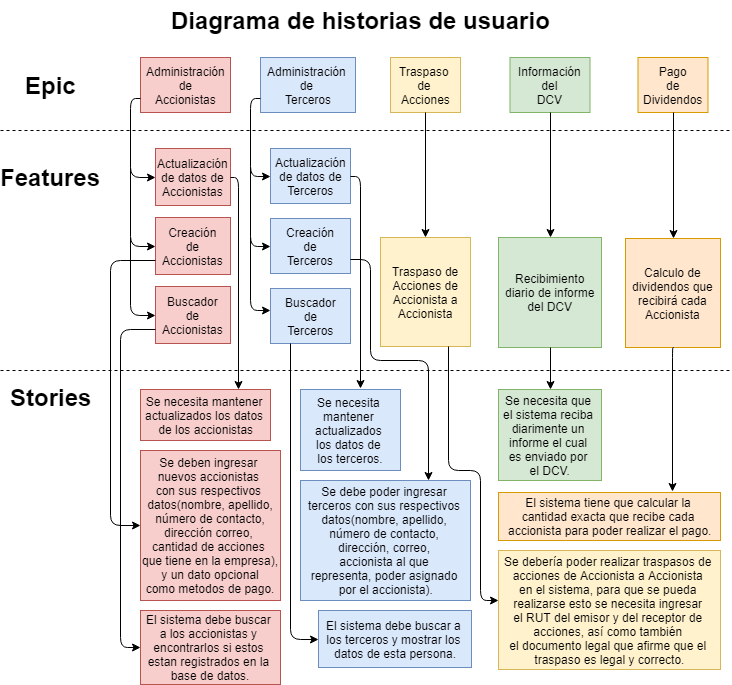

The diagram above was exported from draw.io. Its source (the exported page's mxGraphModel, read from the mxfile embedded in the PNG):
<mxGraphModel dx="1388" dy="764" grid="1" gridSize="10" guides="1" tooltips="1" connect="1" arrows="1" fold="1" page="1" pageScale="1" pageWidth="827" pageHeight="1169" math="0" shadow="0">
  <root>
    <mxCell id="0" />
    <mxCell id="1" parent="0" />
    <mxCell id="YmoBRDZFAh6_HLFfcQ8O-8" value="Epic" style="text;strokeColor=none;fillColor=none;html=1;fontSize=24;fontStyle=1;verticalAlign=middle;align=center;" parent="1" vertex="1">
      <mxGeometry x="30" y="74.5" width="60" height="40" as="geometry" />
    </mxCell>
    <mxCell id="YmoBRDZFAh6_HLFfcQ8O-9" value="Administración&lt;br&gt;de&lt;br&gt;Accionistas&lt;br&gt;" style="html=1;fillColor=#f8cecc;strokeColor=#b85450;" parent="1" vertex="1">
      <mxGeometry x="150" y="67" width="90" height="55" as="geometry" />
    </mxCell>
    <mxCell id="YmoBRDZFAh6_HLFfcQ8O-11" value="Administración &lt;br&gt;de &lt;br&gt;Terceros" style="html=1;fillColor=#dae8fc;strokeColor=#6c8ebf;" parent="1" vertex="1">
      <mxGeometry x="270" y="67" width="95" height="55" as="geometry" />
    </mxCell>
    <mxCell id="YmoBRDZFAh6_HLFfcQ8O-12" value="Traspaso &lt;br&gt;de &lt;br&gt;Acciones" style="html=1;fillColor=#fff2cc;strokeColor=#d6b656;" parent="1" vertex="1">
      <mxGeometry x="400" y="67" width="70" height="55" as="geometry" />
    </mxCell>
    <mxCell id="YmoBRDZFAh6_HLFfcQ8O-13" value="Información&lt;br&gt;del&lt;br&gt;DCV&lt;br&gt;" style="html=1;fillColor=#d5e8d4;strokeColor=#82b366;" parent="1" vertex="1">
      <mxGeometry x="519.5" y="67" width="80" height="55" as="geometry" />
    </mxCell>
    <mxCell id="YmoBRDZFAh6_HLFfcQ8O-16" value="Pago&lt;br&gt;de&lt;br&gt;Dividendos&lt;br&gt;" style="html=1;fillColor=#ffe6cc;strokeColor=#d79b00;" parent="1" vertex="1">
      <mxGeometry x="647.5" y="67" width="70" height="55" as="geometry" />
    </mxCell>
    <mxCell id="YmoBRDZFAh6_HLFfcQ8O-18" value="Features" style="text;strokeColor=none;fillColor=none;html=1;fontSize=24;fontStyle=1;verticalAlign=middle;align=center;" parent="1" vertex="1">
      <mxGeometry x="30" y="167" width="60" height="40" as="geometry" />
    </mxCell>
    <mxCell id="YmoBRDZFAh6_HLFfcQ8O-19" value="Actualización&lt;br&gt;de datos de&lt;br&gt;Accionistas&lt;br&gt;" style="html=1;fillColor=#f8cecc;strokeColor=#b85450;" parent="1" vertex="1">
      <mxGeometry x="165" y="158" width="75" height="57" as="geometry" />
    </mxCell>
    <mxCell id="YmoBRDZFAh6_HLFfcQ8O-22" value="Creación&lt;br&gt;de&lt;br&gt;Accionistas&lt;br&gt;" style="html=1;fillColor=#f8cecc;strokeColor=#b85450;" parent="1" vertex="1">
      <mxGeometry x="165" y="227" width="75" height="57" as="geometry" />
    </mxCell>
    <mxCell id="YmoBRDZFAh6_HLFfcQ8O-23" value="Buscador&lt;br&gt;de&lt;br&gt;Accionistas&lt;br&gt;" style="html=1;fillColor=#f8cecc;strokeColor=#b85450;" parent="1" vertex="1">
      <mxGeometry x="165" y="296" width="75" height="57" as="geometry" />
    </mxCell>
    <mxCell id="YmoBRDZFAh6_HLFfcQ8O-31" value="Actualización&lt;br&gt;de datos de&lt;br&gt;Terceros&lt;br&gt;" style="html=1;fillColor=#dae8fc;strokeColor=#6c8ebf;" parent="1" vertex="1">
      <mxGeometry x="280" y="158" width="80" height="55" as="geometry" />
    </mxCell>
    <mxCell id="YmoBRDZFAh6_HLFfcQ8O-33" value="" style="edgeStyle=segmentEdgeStyle;endArrow=classic;html=1;exitX=0;exitY=0.75;exitDx=0;exitDy=0;entryX=0;entryY=0.5;entryDx=0;entryDy=0;" parent="1" source="YmoBRDZFAh6_HLFfcQ8O-9" target="YmoBRDZFAh6_HLFfcQ8O-19" edge="1">
      <mxGeometry width="50" height="50" relative="1" as="geometry">
        <mxPoint x="70" y="327" as="sourcePoint" />
        <mxPoint x="120" y="277" as="targetPoint" />
        <Array as="points">
          <mxPoint x="140" y="108" />
          <mxPoint x="140" y="187" />
        </Array>
      </mxGeometry>
    </mxCell>
    <mxCell id="YmoBRDZFAh6_HLFfcQ8O-34" value="" style="edgeStyle=segmentEdgeStyle;endArrow=classic;html=1;entryX=0;entryY=0.5;entryDx=0;entryDy=0;" parent="1" target="YmoBRDZFAh6_HLFfcQ8O-22" edge="1">
      <mxGeometry width="50" height="50" relative="1" as="geometry">
        <mxPoint x="140" y="177" as="sourcePoint" />
        <mxPoint x="150" y="247" as="targetPoint" />
        <Array as="points">
          <mxPoint x="140" y="256" />
        </Array>
      </mxGeometry>
    </mxCell>
    <mxCell id="YmoBRDZFAh6_HLFfcQ8O-36" value="" style="edgeStyle=segmentEdgeStyle;endArrow=classic;html=1;entryX=0;entryY=0.5;entryDx=0;entryDy=0;" parent="1" target="YmoBRDZFAh6_HLFfcQ8O-23" edge="1">
      <mxGeometry width="50" height="50" relative="1" as="geometry">
        <mxPoint x="140" y="247" as="sourcePoint" />
        <mxPoint x="140" y="307" as="targetPoint" />
        <Array as="points">
          <mxPoint x="140" y="325" />
        </Array>
      </mxGeometry>
    </mxCell>
    <mxCell id="YmoBRDZFAh6_HLFfcQ8O-37" value="Creación&lt;br&gt;de&lt;br&gt;Terceros&lt;br&gt;" style="html=1;fillColor=#dae8fc;strokeColor=#6c8ebf;" parent="1" vertex="1">
      <mxGeometry x="280" y="228" width="80" height="55" as="geometry" />
    </mxCell>
    <mxCell id="YmoBRDZFAh6_HLFfcQ8O-38" value="Buscador&lt;br&gt;de&lt;br&gt;Terceros&lt;br&gt;" style="html=1;fillColor=#dae8fc;strokeColor=#6c8ebf;" parent="1" vertex="1">
      <mxGeometry x="280" y="298" width="80" height="55" as="geometry" />
    </mxCell>
    <mxCell id="YmoBRDZFAh6_HLFfcQ8O-39" value="" style="edgeStyle=segmentEdgeStyle;endArrow=classic;html=1;exitX=0;exitY=0.75;exitDx=0;exitDy=0;" parent="1" source="YmoBRDZFAh6_HLFfcQ8O-11" edge="1">
      <mxGeometry width="50" height="50" relative="1" as="geometry">
        <mxPoint x="280" y="127" as="sourcePoint" />
        <mxPoint x="280" y="186" as="targetPoint" />
        <Array as="points">
          <mxPoint x="260" y="108" />
          <mxPoint x="260" y="186" />
        </Array>
      </mxGeometry>
    </mxCell>
    <mxCell id="YmoBRDZFAh6_HLFfcQ8O-41" value="" style="edgeStyle=segmentEdgeStyle;endArrow=classic;html=1;entryX=0;entryY=0.5;entryDx=0;entryDy=0;" parent="1" target="YmoBRDZFAh6_HLFfcQ8O-37" edge="1">
      <mxGeometry width="50" height="50" relative="1" as="geometry">
        <mxPoint x="260" y="176" as="sourcePoint" />
        <mxPoint x="320" y="386" as="targetPoint" />
        <Array as="points">
          <mxPoint x="260" y="256" />
        </Array>
      </mxGeometry>
    </mxCell>
    <mxCell id="YmoBRDZFAh6_HLFfcQ8O-42" value="" style="edgeStyle=segmentEdgeStyle;endArrow=classic;html=1;entryX=0;entryY=0.4;entryDx=0;entryDy=0;entryPerimeter=0;" parent="1" target="YmoBRDZFAh6_HLFfcQ8O-38" edge="1">
      <mxGeometry width="50" height="50" relative="1" as="geometry">
        <mxPoint x="260" y="246" as="sourcePoint" />
        <mxPoint x="290" y="316" as="targetPoint" />
        <Array as="points">
          <mxPoint x="260" y="320" />
        </Array>
      </mxGeometry>
    </mxCell>
    <mxCell id="YmoBRDZFAh6_HLFfcQ8O-43" value="Traspaso de&lt;br&gt;Acciones de&lt;br&gt;Accionista a&lt;br&gt;Accionista&lt;br&gt;" style="html=1;fillColor=#fff2cc;strokeColor=#d6b656;" parent="1" vertex="1">
      <mxGeometry x="390" y="247" width="90" height="109" as="geometry" />
    </mxCell>
    <mxCell id="YmoBRDZFAh6_HLFfcQ8O-44" value="" style="edgeStyle=segmentEdgeStyle;endArrow=classic;html=1;exitX=0.5;exitY=1;exitDx=0;exitDy=0;entryX=0.5;entryY=0;entryDx=0;entryDy=0;" parent="1" source="YmoBRDZFAh6_HLFfcQ8O-12" edge="1" target="YmoBRDZFAh6_HLFfcQ8O-43">
      <mxGeometry width="50" height="50" relative="1" as="geometry">
        <mxPoint x="505" y="199.5" as="sourcePoint" />
        <mxPoint x="425" y="159.5" as="targetPoint" />
      </mxGeometry>
    </mxCell>
    <mxCell id="YmoBRDZFAh6_HLFfcQ8O-45" value="Recibimiento&lt;br&gt;diario de informe&lt;br&gt;del DCV&lt;br&gt;" style="html=1;fillColor=#d5e8d4;strokeColor=#82b366;" parent="1" vertex="1">
      <mxGeometry x="508" y="247" width="103" height="110" as="geometry" />
    </mxCell>
    <mxCell id="YmoBRDZFAh6_HLFfcQ8O-46" value="" style="edgeStyle=segmentEdgeStyle;endArrow=classic;html=1;exitX=0.5;exitY=1;exitDx=0;exitDy=0;entryX=0.5;entryY=0;entryDx=0;entryDy=0;" parent="1" source="YmoBRDZFAh6_HLFfcQ8O-13" edge="1" target="YmoBRDZFAh6_HLFfcQ8O-45">
      <mxGeometry width="50" height="50" relative="1" as="geometry">
        <mxPoint x="617.5" y="199.5" as="sourcePoint" />
        <mxPoint x="547.5" y="159.5" as="targetPoint" />
      </mxGeometry>
    </mxCell>
    <mxCell id="YmoBRDZFAh6_HLFfcQ8O-47" value="Calculo de&lt;br&gt;dividendos que&lt;br&gt;recibirá cada&lt;br&gt;Accionista&lt;br&gt;" style="html=1;fillColor=#ffe6cc;strokeColor=#d79b00;" parent="1" vertex="1">
      <mxGeometry x="635" y="248" width="95" height="109" as="geometry" />
    </mxCell>
    <mxCell id="YmoBRDZFAh6_HLFfcQ8O-48" value="" style="edgeStyle=segmentEdgeStyle;endArrow=classic;html=1;exitX=0.5;exitY=1;exitDx=0;exitDy=0;" parent="1" source="YmoBRDZFAh6_HLFfcQ8O-16" target="YmoBRDZFAh6_HLFfcQ8O-47" edge="1">
      <mxGeometry width="50" height="50" relative="1" as="geometry">
        <mxPoint x="730" y="249.5" as="sourcePoint" />
        <mxPoint x="780" y="199.5" as="targetPoint" />
      </mxGeometry>
    </mxCell>
    <mxCell id="E5BnISOSG3_yRpp2sfSR-1" value="Stories" style="text;strokeColor=none;fillColor=none;html=1;fontSize=24;fontStyle=1;verticalAlign=middle;align=center;" vertex="1" parent="1">
      <mxGeometry x="30" y="387" width="60" height="40" as="geometry" />
    </mxCell>
    <mxCell id="E5BnISOSG3_yRpp2sfSR-2" value="Diagrama de historias de usuario" style="text;strokeColor=none;fillColor=none;html=1;fontSize=24;fontStyle=1;verticalAlign=middle;align=center;" vertex="1" parent="1">
      <mxGeometry x="340" y="10" width="60" height="40" as="geometry" />
    </mxCell>
    <mxCell id="E5BnISOSG3_yRpp2sfSR-3" value="" style="endArrow=none;dashed=1;html=1;" edge="1" parent="1">
      <mxGeometry width="50" height="50" relative="1" as="geometry">
        <mxPoint x="10" y="140" as="sourcePoint" />
        <mxPoint x="740" y="140" as="targetPoint" />
      </mxGeometry>
    </mxCell>
    <mxCell id="E5BnISOSG3_yRpp2sfSR-4" value="" style="endArrow=none;dashed=1;html=1;" edge="1" parent="1">
      <mxGeometry width="50" height="50" relative="1" as="geometry">
        <mxPoint x="10" y="380" as="sourcePoint" />
        <mxPoint x="740" y="380" as="targetPoint" />
      </mxGeometry>
    </mxCell>
    <mxCell id="E5BnISOSG3_yRpp2sfSR-7" value="&lt;span&gt;Se necesita mantener &lt;br&gt;actualizados&amp;nbsp;los datos &lt;br&gt;de los accionistas&lt;/span&gt;&lt;br&gt;" style="html=1;fillColor=#f8cecc;strokeColor=#b85450;" vertex="1" parent="1">
      <mxGeometry x="150" y="399" width="130" height="51" as="geometry" />
    </mxCell>
    <mxCell id="E5BnISOSG3_yRpp2sfSR-8" value="" style="edgeStyle=segmentEdgeStyle;endArrow=classic;html=1;exitX=1;exitY=0.5;exitDx=0;exitDy=0;entryX=0.75;entryY=0;entryDx=0;entryDy=0;" edge="1" parent="1" source="YmoBRDZFAh6_HLFfcQ8O-19" target="E5BnISOSG3_yRpp2sfSR-7">
      <mxGeometry width="50" height="50" relative="1" as="geometry">
        <mxPoint x="320" y="470" as="sourcePoint" />
        <mxPoint x="370" y="420" as="targetPoint" />
      </mxGeometry>
    </mxCell>
    <mxCell id="E5BnISOSG3_yRpp2sfSR-9" value="&lt;div style=&quot;text-align: center&quot;&gt;&lt;span&gt;Se deben ingresar&amp;nbsp;&lt;/span&gt;&lt;/div&gt;&lt;span&gt;&lt;div style=&quot;text-align: center&quot;&gt;&lt;span&gt;nuevos accionistas&amp;nbsp;&lt;/span&gt;&lt;/div&gt;&lt;div style=&quot;text-align: center&quot;&gt;&lt;span&gt;con sus respectivos&amp;nbsp;&lt;/span&gt;&lt;/div&gt;&lt;div style=&quot;text-align: center&quot;&gt;&lt;span&gt;datos(nombre, apellido,&lt;/span&gt;&lt;/div&gt;&lt;div style=&quot;text-align: center&quot;&gt;&lt;span&gt;&amp;nbsp;número de contacto,&amp;nbsp;&lt;/span&gt;&lt;/div&gt;&lt;div style=&quot;text-align: center&quot;&gt;&lt;span&gt;dirección correo,&amp;nbsp;&lt;/span&gt;&lt;/div&gt;&lt;div style=&quot;text-align: center&quot;&gt;&lt;span&gt;cantidad de acciones&amp;nbsp;&lt;/span&gt;&lt;/div&gt;&lt;div style=&quot;text-align: center&quot;&gt;&lt;span&gt;que tiene en la empresa),&lt;/span&gt;&lt;/div&gt;&lt;div style=&quot;text-align: center&quot;&gt;&lt;span&gt;&amp;nbsp;y un dato opcional&amp;nbsp;&lt;/span&gt;&lt;/div&gt;&lt;div style=&quot;text-align: center&quot;&gt;&lt;span&gt;como metodos de pago.&lt;/span&gt;&lt;/div&gt;&lt;/span&gt;" style="html=1;fillColor=#f8cecc;strokeColor=#b85450;" vertex="1" parent="1">
      <mxGeometry x="150" y="460" width="140" height="150" as="geometry" />
    </mxCell>
    <mxCell id="E5BnISOSG3_yRpp2sfSR-10" value="" style="edgeStyle=segmentEdgeStyle;endArrow=classic;html=1;entryX=0;entryY=0.5;entryDx=0;entryDy=0;exitX=0;exitY=0.75;exitDx=0;exitDy=0;" edge="1" parent="1" source="YmoBRDZFAh6_HLFfcQ8O-22" target="E5BnISOSG3_yRpp2sfSR-9">
      <mxGeometry width="50" height="50" relative="1" as="geometry">
        <mxPoint x="110" y="290" as="sourcePoint" />
        <mxPoint x="100" y="530" as="targetPoint" />
        <Array as="points">
          <mxPoint x="120" y="270" />
          <mxPoint x="120" y="535" />
        </Array>
      </mxGeometry>
    </mxCell>
    <mxCell id="E5BnISOSG3_yRpp2sfSR-11" value="&lt;span&gt;El sistema debe buscar &lt;br&gt;a los accionistas y &lt;br&gt;encontrarlos si estos &lt;br&gt;estan registrados en la &lt;br&gt;base de datos.&lt;/span&gt;&lt;br&gt;" style="html=1;fillColor=#f8cecc;strokeColor=#b85450;" vertex="1" parent="1">
      <mxGeometry x="150" y="620" width="140" height="74" as="geometry" />
    </mxCell>
    <mxCell id="E5BnISOSG3_yRpp2sfSR-12" value="" style="edgeStyle=segmentEdgeStyle;endArrow=classic;html=1;entryX=0;entryY=0.5;entryDx=0;entryDy=0;exitX=0;exitY=0.75;exitDx=0;exitDy=0;" edge="1" parent="1" source="YmoBRDZFAh6_HLFfcQ8O-23" target="E5BnISOSG3_yRpp2sfSR-11">
      <mxGeometry width="50" height="50" relative="1" as="geometry">
        <mxPoint x="60" y="570" as="sourcePoint" />
        <mxPoint x="140" y="620" as="targetPoint" />
        <Array as="points">
          <mxPoint x="130" y="339" />
          <mxPoint x="130" y="657" />
        </Array>
      </mxGeometry>
    </mxCell>
    <mxCell id="E5BnISOSG3_yRpp2sfSR-13" value="&lt;span&gt;Se necesita &lt;br&gt;mantener &lt;br&gt;actualizados &lt;br&gt;los datos de &lt;br&gt;los terceros.&lt;/span&gt;&lt;br&gt;" style="html=1;fillColor=#dae8fc;strokeColor=#6c8ebf;" vertex="1" parent="1">
      <mxGeometry x="310" y="399" width="100" height="81" as="geometry" />
    </mxCell>
    <mxCell id="E5BnISOSG3_yRpp2sfSR-14" value="" style="edgeStyle=segmentEdgeStyle;endArrow=classic;html=1;exitX=1;exitY=0.5;exitDx=0;exitDy=0;" edge="1" parent="1" source="YmoBRDZFAh6_HLFfcQ8O-31">
      <mxGeometry width="50" height="50" relative="1" as="geometry">
        <mxPoint x="420" y="450" as="sourcePoint" />
        <mxPoint x="370" y="398" as="targetPoint" />
        <Array as="points">
          <mxPoint x="370" y="186" />
        </Array>
      </mxGeometry>
    </mxCell>
    <mxCell id="E5BnISOSG3_yRpp2sfSR-15" value="&lt;div style=&quot;text-align: center&quot;&gt;&lt;span&gt;Se debe poder ingresar&amp;nbsp;&lt;/span&gt;&lt;/div&gt;&lt;span&gt;&lt;div style=&quot;text-align: center&quot;&gt;&lt;span&gt;terceros con sus respectivos&amp;nbsp;&lt;/span&gt;&lt;/div&gt;&lt;div style=&quot;text-align: center&quot;&gt;&lt;span&gt;datos(nombre, apellido,&amp;nbsp;&lt;/span&gt;&lt;/div&gt;&lt;div style=&quot;text-align: center&quot;&gt;&lt;span&gt;número de contacto,&amp;nbsp;&lt;/span&gt;&lt;/div&gt;&lt;div style=&quot;text-align: center&quot;&gt;&lt;span&gt;dirección, correo,&amp;nbsp;&lt;/span&gt;&lt;/div&gt;&lt;div style=&quot;text-align: center&quot;&gt;&lt;span&gt;accionista al que&amp;nbsp;&lt;/span&gt;&lt;/div&gt;&lt;div style=&quot;text-align: center&quot;&gt;&lt;span&gt;representa,&amp;nbsp;poder asignado&amp;nbsp;&lt;/span&gt;&lt;/div&gt;&lt;div style=&quot;text-align: center&quot;&gt;&lt;span&gt;por el accionista).&lt;/span&gt;&lt;/div&gt;&lt;/span&gt;" style="html=1;fillColor=#dae8fc;strokeColor=#6c8ebf;" vertex="1" parent="1">
      <mxGeometry x="310" y="490" width="170" height="120" as="geometry" />
    </mxCell>
    <mxCell id="E5BnISOSG3_yRpp2sfSR-16" value="" style="edgeStyle=segmentEdgeStyle;endArrow=classic;html=1;exitX=1;exitY=0.75;exitDx=0;exitDy=0;entryX=0.75;entryY=0;entryDx=0;entryDy=0;" edge="1" parent="1" source="YmoBRDZFAh6_HLFfcQ8O-37" target="E5BnISOSG3_yRpp2sfSR-15">
      <mxGeometry width="50" height="50" relative="1" as="geometry">
        <mxPoint x="580" y="520" as="sourcePoint" />
        <mxPoint x="630" y="470" as="targetPoint" />
        <Array as="points">
          <mxPoint x="380" y="269" />
          <mxPoint x="380" y="370" />
          <mxPoint x="438" y="370" />
        </Array>
      </mxGeometry>
    </mxCell>
    <mxCell id="E5BnISOSG3_yRpp2sfSR-17" value="&lt;span&gt;El sistema debe buscar a &lt;br&gt;los terceros y mostrar los &lt;br&gt;datos de esta persona.&lt;/span&gt;&lt;br&gt;" style="html=1;fillColor=#dae8fc;strokeColor=#6c8ebf;" vertex="1" parent="1">
      <mxGeometry x="328" y="620" width="153" height="57" as="geometry" />
    </mxCell>
    <mxCell id="E5BnISOSG3_yRpp2sfSR-18" value="" style="edgeStyle=segmentEdgeStyle;endArrow=classic;html=1;entryX=0;entryY=0.5;entryDx=0;entryDy=0;exitX=0.25;exitY=1;exitDx=0;exitDy=0;" edge="1" parent="1" source="YmoBRDZFAh6_HLFfcQ8O-38" target="E5BnISOSG3_yRpp2sfSR-17">
      <mxGeometry width="50" height="50" relative="1" as="geometry">
        <mxPoint x="280" y="780" as="sourcePoint" />
        <mxPoint x="330" y="730" as="targetPoint" />
        <Array as="points">
          <mxPoint x="300" y="649" />
        </Array>
      </mxGeometry>
    </mxCell>
    <mxCell id="E5BnISOSG3_yRpp2sfSR-20" value="&lt;span&gt;Se debería&amp;nbsp;poder realizar traspasos de &lt;br&gt;acciones de Accionista a Accionista &lt;br&gt;en el sistema, para que se pueda &lt;br&gt;realizarse esto se necesita ingresar &lt;br&gt;el RUT del emisor y del receptor de &lt;br&gt;acciones, así como también&amp;nbsp;&lt;br&gt;el documento legal que afirme que el &lt;br&gt;traspaso es legal y correcto.&lt;/span&gt;&lt;br&gt;" style="html=1;fillColor=#fff2cc;strokeColor=#d6b656;" vertex="1" parent="1">
      <mxGeometry x="508" y="560" width="222" height="119" as="geometry" />
    </mxCell>
    <mxCell id="E5BnISOSG3_yRpp2sfSR-21" value="" style="edgeStyle=segmentEdgeStyle;endArrow=classic;html=1;exitX=0.75;exitY=1;exitDx=0;exitDy=0;" edge="1" parent="1" source="YmoBRDZFAh6_HLFfcQ8O-43">
      <mxGeometry width="50" height="50" relative="1" as="geometry">
        <mxPoint x="560" y="600" as="sourcePoint" />
        <mxPoint x="508" y="610" as="targetPoint" />
        <Array as="points">
          <mxPoint x="458" y="480" />
          <mxPoint x="490" y="480" />
          <mxPoint x="490" y="610" />
        </Array>
      </mxGeometry>
    </mxCell>
    <mxCell id="E5BnISOSG3_yRpp2sfSR-22" value="&lt;span&gt;Se necesita que &lt;br&gt;el sistema reciba &lt;br&gt;diarimente un &lt;br&gt;informe el cual &lt;br&gt;es enviado por &lt;br&gt;el DCV.&lt;/span&gt;&lt;br&gt;" style="html=1;fillColor=#d5e8d4;strokeColor=#82b366;" vertex="1" parent="1">
      <mxGeometry x="508" y="399" width="103" height="91" as="geometry" />
    </mxCell>
    <mxCell id="E5BnISOSG3_yRpp2sfSR-23" value="" style="edgeStyle=segmentEdgeStyle;endArrow=classic;html=1;exitX=0.5;exitY=1;exitDx=0;exitDy=0;entryX=0.5;entryY=0;entryDx=0;entryDy=0;" edge="1" parent="1" source="YmoBRDZFAh6_HLFfcQ8O-45" target="E5BnISOSG3_yRpp2sfSR-22">
      <mxGeometry width="50" height="50" relative="1" as="geometry">
        <mxPoint x="670" y="480" as="sourcePoint" />
        <mxPoint x="720" y="430" as="targetPoint" />
      </mxGeometry>
    </mxCell>
    <mxCell id="E5BnISOSG3_yRpp2sfSR-24" value="&lt;span&gt;El sistema tiene que calcular la &lt;br&gt;cantidad exacta que recibe cada &lt;br&gt;accionista para poder realizar el pago.&lt;/span&gt;&lt;br&gt;" style="html=1;fillColor=#ffe6cc;strokeColor=#d79b00;" vertex="1" parent="1">
      <mxGeometry x="508" y="502" width="222" height="48" as="geometry" />
    </mxCell>
    <mxCell id="E5BnISOSG3_yRpp2sfSR-25" value="" style="edgeStyle=segmentEdgeStyle;endArrow=classic;html=1;exitX=0.5;exitY=1;exitDx=0;exitDy=0;entryX=0.784;entryY=-0.03;entryDx=0;entryDy=0;entryPerimeter=0;" edge="1" parent="1" source="YmoBRDZFAh6_HLFfcQ8O-47" target="E5BnISOSG3_yRpp2sfSR-24">
      <mxGeometry width="50" height="50" relative="1" as="geometry">
        <mxPoint x="750" y="720" as="sourcePoint" />
        <mxPoint x="800" y="670" as="targetPoint" />
      </mxGeometry>
    </mxCell>
  </root>
</mxGraphModel>